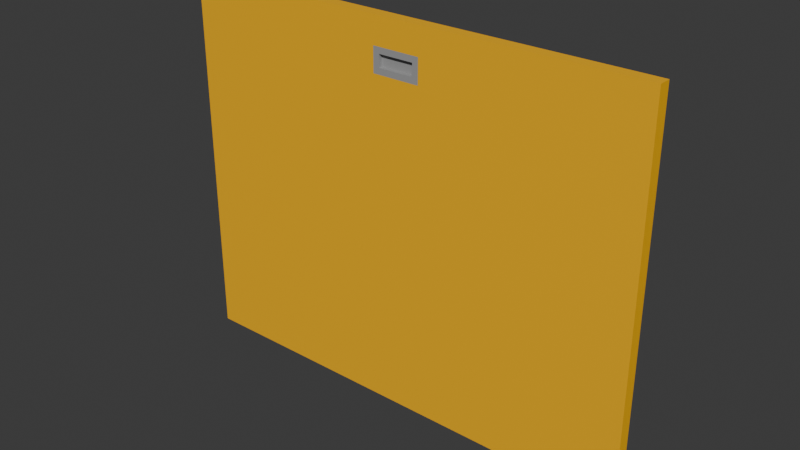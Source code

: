 # Source: door_manual_flush_5x3_dynamic.blend  (saved by Blender 4.2.67; exported with 4.5.12 LTS)
import bpy
from mathutils import Matrix  # noqa: F401  (used for matrix-valued properties, if any)

bpy.ops.wm.read_factory_settings(use_empty=True)
scene = bpy.context.scene
scene.name = 'Scene'

# ---- collections
col_collection = bpy.data.collections.new('Collection'); scene.collection.children.link(col_collection)

# ---- materials (node trees are filled in below, after node groups)
mat_paintable_0 = bpy.data.materials.new('Paintable-0')
mat_paintable_0.alpha_threshold = 0.0
mat_paintable_0.roughness = 0.5
mat_paintable_0.line_color = (0.0, 0.0, 0.0, 1.0)
mat_paintable_1 = bpy.data.materials.new('Paintable-1')
mat_paintable_2 = bpy.data.materials.new('Paintable-2')
mat_black = bpy.data.materials.new('Black')

# ---- material node trees
mat_paintable_0.use_nodes = True; mat_paintable_0.node_tree.nodes.clear()
_N = mat_paintable_0.node_tree.nodes; _L = mat_paintable_0.node_tree.links
n0 = _N.new('ShaderNodeOutputMaterial'); n0.name = 'Material Output'; n0.location = (300, 300)
n1 = _N.new('ShaderNodeBsdfPrincipled'); n1.name = 'Principled BSDF'; n1.location = (10, 300)
n1.inputs[0].default_value = (1.0, 0.4969, 0.0, 1.0)
n1.inputs[3].default_value = 1.45
_L.new(n1.outputs[0], n0.inputs[0])
n0.is_active_output = True
mat_paintable_1.use_nodes = True; mat_paintable_1.node_tree.nodes.clear()
_N = mat_paintable_1.node_tree.nodes; _L = mat_paintable_1.node_tree.links
n0 = _N.new('ShaderNodeBsdfPrincipled'); n0.name = 'プリンシプルBSDF'; n0.location = (10, 300)
n0.inputs[0].default_value = (0.6105, 0.491, 0.0, 1.0)
n1 = _N.new('ShaderNodeOutputMaterial'); n1.name = 'マテリアル出力'; n1.location = (300, 300)
_L.new(n0.outputs[0], n1.inputs[0])
n1.is_active_output = True
mat_paintable_2.use_nodes = True; mat_paintable_2.node_tree.nodes.clear()
_N = mat_paintable_2.node_tree.nodes; _L = mat_paintable_2.node_tree.links
n0 = _N.new('ShaderNodeBsdfPrincipled'); n0.name = 'プリンシプルBSDF'; n0.location = (10, 300)
n1 = _N.new('ShaderNodeOutputMaterial'); n1.name = 'マテリアル出力'; n1.location = (300, 300)
_L.new(n0.outputs[0], n1.inputs[0])
n1.is_active_output = True
mat_black.use_nodes = True; mat_black.node_tree.nodes.clear()
_N = mat_black.node_tree.nodes; _L = mat_black.node_tree.links
n0 = _N.new('ShaderNodeBsdfPrincipled'); n0.name = 'プリンシプルBSDF'; n0.location = (10, 300)
n0.inputs[0].default_value = (0.3372, 0.3372, 0.3372, 1.0)
n1 = _N.new('ShaderNodeOutputMaterial'); n1.name = 'マテリアル出力'; n1.location = (300, 300)
_L.new(n0.outputs[0], n1.inputs[0])
n1.is_active_output = True

# ---- world
world_world = bpy.data.worlds.new('World'); scene.world = world_world
world_world.use_nodes = True; world_world.node_tree.nodes.clear()
_N = world_world.node_tree.nodes; _L = world_world.node_tree.links
n0 = _N.new('ShaderNodeOutputWorld'); n0.name = 'World Output'; n0.location = (300, 300)
n1 = _N.new('ShaderNodeBackground'); n1.name = 'Background'; n1.location = (10, 300)
n1.inputs[0].default_value = (0.05088, 0.05088, 0.05088, 1.0)
_L.new(n1.outputs[0], n0.inputs[0])
n0.is_active_output = True
world_world.color = (0.05088, 0.05088, 0.05088)
world_world.sun_shadow_jitter_overblur = 0.0

# ---- meshes
me_cube = bpy.data.meshes.new('Cube')
me_cube.from_pydata([(0.6094, -0.09375, 0.3594), (0.6094, -0.09375, -0.6094), (0.6094, -0.125, 0.3594), (0.6094, -0.125, -0.6094), (-0.6094, -0.09375, 0.3594), (-0.6094, -0.09375, -0.6094), (-0.6094, -0.125, 0.3594), (-0.6094, -0.125, -0.6094), (0.6094, -0.125, 0.3281), (0.6094, -0.125, -0.3281), (0.6094, -0.125, -0.3594), (-0.6094, -0.09375, 0.3281), (-0.6094, -0.09375, -0.3281), (-0.6094, -0.09375, -0.3594), (-0.6094, -0.125, -0.3594), (-0.6094, -0.125, -0.3281), (-0.6094, -0.125, 0.3281), (0.6094, -0.09375, 0.3281), (0.6094, -0.09375, -0.3281), (0.6094, -0.09375, -0.3594), (-0.5781, -0.125, -0.6094), (0.5781, -0.125, -0.6094), (0.5781, -0.09375, -0.6094), (-0.5781, -0.09375, -0.6094), (-0.5781, -0.09375, 0.3594), (0.5781, -0.09375, 0.3594), (0.5781, -0.125, 0.3594), (-0.5781, -0.125, 0.3594), (-0.5781, -0.09375, -0.3594), (0.5781, -0.09375, -0.3594), (-0.5781, -0.09375, -0.3281), (0.5781, -0.09375, -0.3281), (-0.5781, -0.09375, 0.3281), (0.5781, -0.09375, 0.3281), (0.5781, -0.125, -0.3594), (-0.5781, -0.125, -0.3594), (0.5781, -0.125, -0.3281), (-0.5781, -0.125, -0.3281), (0.5781, -0.125, 0.3281), (-0.5781, -0.125, 0.3281), (0.6094, -0.125, 0.2906), (0.6094, -0.125, 0.2281), (-0.6094, -0.09375, 0.2906), (-0.6094, -0.09375, 0.2281), (-0.6094, -0.125, 0.2281), (-0.6094, -0.125, 0.2906), (0.6094, -0.09375, 0.2906), (0.6094, -0.09375, 0.2281), (-0.5781, -0.09375, 0.2906), (-0.5781, -0.09375, 0.2281), (0.5781, -0.09375, 0.2906), (0.5781, -0.09375, 0.2281), (0.5781, -0.125, 0.2906), (0.5781, -0.125, 0.2281), (-0.5781, -0.125, 0.2906), (-0.5781, -0.125, 0.2281), (-0.06125, -0.125, -0.6094), (0.06125, -0.125, -0.6094), (0.06125, -0.09375, -0.6094), (-0.06125, -0.09375, -0.6094), (-0.06125, -0.09375, 0.3594), (0.06125, -0.09375, 0.3594), (0.06125, -0.125, 0.3594), (-0.06125, -0.125, 0.3594), (-0.06125, -0.09375, -0.3594), (0.06125, -0.09375, -0.3594), (-0.06125, -0.09375, -0.3281), (0.06125, -0.09375, -0.3281), (-0.06125, -0.09375, 0.3281), (0.06125, -0.09375, 0.3281), (0.06125, -0.125, -0.3594), (-0.06125, -0.125, -0.3594), (0.06125, -0.125, -0.3281), (-0.06125, -0.125, -0.3281), (0.06125, -0.125, 0.3281), (-0.06125, -0.125, 0.3281), (-0.04563, -0.125, 0.275), (0.04562, -0.125, 0.275), (-0.04563, -0.125, 0.2438), (0.04562, -0.125, 0.2438), (0.04563, -0.09375, 0.275), (-0.04562, -0.09375, 0.275), (0.04563, -0.09375, 0.2438), (-0.04562, -0.09375, 0.2438), (-0.06125, -0.125, 0.2906), (0.06125, -0.125, 0.2906), (-0.06125, -0.125, 0.2281), (0.06125, -0.125, 0.2281), (0.06125, -0.09375, 0.2906), (-0.06125, -0.09375, 0.2906), (0.06125, -0.09375, 0.2281), (-0.06125, -0.09375, 0.2281), (-0.04563, -0.115, 0.275), (0.04562, -0.115, 0.275), (-0.04563, -0.115, 0.2438), (0.04562, -0.115, 0.2438), (0.04563, -0.1037, 0.275), (-0.04562, -0.1037, 0.275), (0.04563, -0.1037, 0.2438), (-0.04562, -0.1037, 0.2438)], [], [(17, 0, 2, 8), (24, 4, 6, 27), (39, 27, 6, 16), (16, 6, 4, 11), (33, 25, 0, 17), (22, 1, 3, 21), (22, 29, 19, 1), (29, 31, 18, 19), (45, 16, 11, 42), (7, 14, 13, 5), (14, 15, 12, 13), (55, 44, 15, 37), (20, 35, 14, 7), (35, 37, 15, 14), (47, 41, 9, 18), (1, 19, 10, 3), (19, 18, 9, 10), (51, 47, 18, 31), (43, 49, 30, 12), (90, 51, 31, 67), (10, 9, 36, 34), (71, 73, 37, 35), (3, 10, 34, 21), (56, 71, 35, 20), (41, 53, 36, 9), (86, 55, 37, 73), (13, 12, 30, 28), (65, 67, 31, 29), (5, 13, 28, 23), (58, 65, 29, 22), (5, 23, 20, 7), (58, 22, 21, 57), (11, 4, 24, 32), (69, 61, 25, 33), (8, 2, 26, 38), (75, 63, 27, 39), (0, 25, 26, 2), (60, 24, 27, 63), (75, 39, 54, 84), (84, 54, 55, 86), (8, 38, 52, 40), (40, 52, 53, 41), (69, 33, 50, 88), (88, 50, 51, 90), (11, 32, 48, 42), (42, 48, 49, 43), (33, 17, 46, 50), (50, 46, 47, 51), (17, 8, 40, 46), (46, 40, 41, 47), (39, 16, 45, 54), (54, 45, 44, 55), (15, 44, 43, 12), (44, 45, 42, 43), (48, 89, 91, 49), (83, 81, 97, 99), (32, 68, 89, 48), (68, 69, 88, 89), (52, 85, 87, 53), (78, 79, 95, 94), (38, 74, 85, 52), (74, 75, 84, 85), (25, 61, 62, 26), (61, 60, 63, 62), (38, 26, 62, 74), (74, 62, 63, 75), (32, 24, 60, 68), (68, 60, 61, 69), (23, 59, 56, 20), (59, 58, 57, 56), (23, 28, 64, 59), (59, 64, 65, 58), (28, 30, 66, 64), (64, 66, 67, 65), (53, 87, 72, 36), (87, 86, 73, 72), (21, 34, 70, 57), (57, 70, 71, 56), (34, 36, 72, 70), (70, 72, 73, 71), (49, 91, 66, 30), (91, 90, 67, 66), (76, 77, 85, 84), (79, 78, 86, 87), (80, 81, 89, 88), (83, 82, 90, 91), (81, 83, 91, 89), (82, 80, 88, 90), (77, 79, 87, 85), (78, 76, 84, 86), (93, 92, 94, 95), (79, 77, 93, 95), (77, 76, 92, 93), (76, 78, 94, 92), (97, 96, 98, 99), (81, 80, 96, 97), (80, 82, 98, 96), (82, 83, 99, 98)])
me_cube.polygons.foreach_set('material_index', [0, 0, 0, 0, 0, 0, 0, 0, 0, 0, 0, 0, 0, 0, 0, 0, 0, 0, 0, 0, 0, 0, 0, 0, 0, 0, 0, 0, 0, 0, 0, 0, 0, 0, 0, 0, 0, 0, 0, 0, 0, 0, 0, 0, 0, 0, 0, 0, 0, 0, 0, 0, 0, 0, 0, 3, 0, 0, 0, 3, 0, 0, 0, 0, 0, 0, 0, 0, 0, 0, 0, 0, 0, 0, 0, 0, 0, 0, 0, 0, 0, 0, 3, 3, 3, 3, 3, 3, 3, 3, 3, 3, 3, 3, 3, 3, 3, 3])
_uv = me_cube.uv_layers.new(name='UVMap')
_uv.uv.foreach_set('vector', [0.575, 0.0, 0.625, 0.0, 0.625, 0.25, 0.575, 0.25, 0.5417, 0.25, 0.625, 0.25, 0.625, 0.5, 0.5417, 0.5, 0.575, 0.6667, 0.625, 0.6667, 0.625, 0.75, 0.575, 0.75, 0.575, 0.75, 0.625, 0.75, 0.625, 1.0, 0.575, 1.0, 0.325, 0.6667, 0.375, 0.6667, 0.375, 0.75, 0.325, 0.75, 0.7917, 0.5, 0.875, 0.5, 0.875, 0.75, 0.7917, 0.75, 0.125, 0.6667, 0.175, 0.6667, 0.175, 0.75, 0.125, 0.75, 0.175, 0.6667, 0.225, 0.6667, 0.225, 0.75, 0.175, 0.75, 0.5417, 0.75, 0.575, 0.75, 0.575, 1.0, 0.5417, 1.0, 0.375, 0.75, 0.425, 0.75, 0.425, 1.0, 0.375, 1.0, 0.425, 0.75, 0.475, 0.75, 0.475, 1.0, 0.425, 1.0, 0.5083, 0.6667, 0.5083, 0.75, 0.475, 0.75, 0.475, 0.6667, 0.375, 0.6667, 0.425, 0.6667, 0.425, 0.75, 0.375, 0.75, 0.425, 0.6667, 0.475, 0.6667, 0.475, 0.75, 0.425, 0.75, 0.5083, 0.0, 0.5083, 0.25, 0.475, 0.25, 0.475, 0.0, 0.375, 0.0, 0.425, 0.0, 0.425, 0.25, 0.375, 0.25, 0.425, 0.0, 0.475, 0.0, 0.475, 0.25, 0.425, 0.25, 0.2583, 0.6667, 0.2583, 0.75, 0.225, 0.75, 0.225, 0.6667, 0.2583, 0.5, 0.2583, 0.5833, 0.225, 0.5833, 0.225, 0.5, 0.2583, 0.6389, 0.2583, 0.6667, 0.225, 0.6667, 0.225, 0.6389, 0.425, 0.5, 0.475, 0.5, 0.475, 0.5833, 0.425, 0.5833, 0.425, 0.6389, 0.475, 0.6389, 0.475, 0.6667, 0.425, 0.6667, 0.375, 0.5, 0.425, 0.5, 0.425, 0.5833, 0.375, 0.5833, 0.375, 0.6389, 0.425, 0.6389, 0.425, 0.6667, 0.375, 0.6667, 0.5083, 0.5, 0.5083, 0.5833, 0.475, 0.5833, 0.475, 0.5, 0.5083, 0.6389, 0.5083, 0.6667, 0.475, 0.6667, 0.475, 0.6389, 0.175, 0.5, 0.225, 0.5, 0.225, 0.5833, 0.175, 0.5833, 0.175, 0.6389, 0.225, 0.6389, 0.225, 0.6667, 0.175, 0.6667, 0.125, 0.5, 0.175, 0.5, 0.175, 0.5833, 0.125, 0.5833, 0.125, 0.6389, 0.175, 0.6389, 0.175, 0.6667, 0.125, 0.6667, 0.625, 0.5, 0.7083, 0.5, 0.7083, 0.75, 0.625, 0.75, 0.7639, 0.5, 0.7917, 0.5, 0.7917, 0.75, 0.7639, 0.75, 0.325, 0.5, 0.375, 0.5, 0.375, 0.5833, 0.325, 0.5833, 0.325, 0.6389, 0.375, 0.6389, 0.375, 0.6667, 0.325, 0.6667, 0.575, 0.5, 0.625, 0.5, 0.625, 0.5833, 0.575, 0.5833, 0.575, 0.6389, 0.625, 0.6389, 0.625, 0.6667, 0.575, 0.6667, 0.375, 0.25, 0.4583, 0.25, 0.4583, 0.5, 0.375, 0.5, 0.5139, 0.25, 0.5417, 0.25, 0.5417, 0.5, 0.5139, 0.5, 0.575, 0.6389, 0.575, 0.6667, 0.5417, 0.6667, 0.5417, 0.6389, 0.5417, 0.6389, 0.5417, 0.6667, 0.5083, 0.6667, 0.5083, 0.6389, 0.575, 0.5, 0.575, 0.5833, 0.5417, 0.5833, 0.5417, 0.5, 0.5417, 0.5, 0.5417, 0.5833, 0.5083, 0.5833, 0.5083, 0.5, 0.325, 0.6389, 0.325, 0.6667, 0.2917, 0.6667, 0.2917, 0.6389, 0.2917, 0.6389, 0.2917, 0.6667, 0.2583, 0.6667, 0.2583, 0.6389, 0.325, 0.5, 0.325, 0.5833, 0.2917, 0.5833, 0.2917, 0.5, 0.2917, 0.5, 0.2917, 0.5833, 0.2583, 0.5833, 0.2583, 0.5, 0.325, 0.6667, 0.325, 0.75, 0.2917, 0.75, 0.2917, 0.6667, 0.2917, 0.6667, 0.2917, 0.75, 0.2583, 0.75, 0.2583, 0.6667, 0.575, 0.0, 0.575, 0.25, 0.5417, 0.25, 0.5417, 0.0, 0.5417, 0.0, 0.5417, 0.25, 0.5083, 0.25, 0.5083, 0.0, 0.575, 0.6667, 0.575, 0.75, 0.5417, 0.75, 0.5417, 0.6667, 0.5417, 0.6667, 0.5417, 0.75, 0.5083, 0.75, 0.5083, 0.6667, 0.475, 0.75, 0.5083, 0.75, 0.5083, 1.0, 0.475, 1.0, 0.5083, 0.75, 0.5417, 0.75, 0.5417, 1.0, 0.5083, 1.0, 0.2917, 0.5833, 0.2917, 0.6111, 0.2583, 0.6111, 0.2583, 0.5833, 0.2667, 0.6147, 0.2833, 0.6147, 0.2833, 0.6147, 0.2667, 0.6147, 0.325, 0.5833, 0.325, 0.6111, 0.2917, 0.6111, 0.2917, 0.5833, 0.325, 0.6111, 0.325, 0.6389, 0.2917, 0.6389, 0.2917, 0.6111, 0.5417, 0.5833, 0.5417, 0.6111, 0.5083, 0.6111, 0.5083, 0.5833, 0.5167, 0.6353, 0.5167, 0.6147, 0.5167, 0.6147, 0.5167, 0.6353, 0.575, 0.5833, 0.575, 0.6111, 0.5417, 0.6111, 0.5417, 0.5833, 0.575, 0.6111, 0.575, 0.6389, 0.5417, 0.6389, 0.5417, 0.6111, 0.4583, 0.25, 0.4861, 0.25, 0.4861, 0.5, 0.4583, 0.5, 0.4861, 0.25, 0.5139, 0.25, 0.5139, 0.5, 0.4861, 0.5, 0.575, 0.5833, 0.625, 0.5833, 0.625, 0.6111, 0.575, 0.6111, 0.575, 0.6111, 0.625, 0.6111, 0.625, 0.6389, 0.575, 0.6389, 0.325, 0.5833, 0.375, 0.5833, 0.375, 0.6111, 0.325, 0.6111, 0.325, 0.6111, 0.375, 0.6111, 0.375, 0.6389, 0.325, 0.6389, 0.7083, 0.5, 0.7361, 0.5, 0.7361, 0.75, 0.7083, 0.75, 0.7361, 0.5, 0.7639, 0.5, 0.7639, 0.75, 0.7361, 0.75, 0.125, 0.5833, 0.175, 0.5833, 0.175, 0.6111, 0.125, 0.6111, 0.125, 0.6111, 0.175, 0.6111, 0.175, 0.6389, 0.125, 0.6389, 0.175, 0.5833, 0.225, 0.5833, 0.225, 0.6111, 0.175, 0.6111, 0.175, 0.6111, 0.225, 0.6111, 0.225, 0.6389, 0.175, 0.6389, 0.5083, 0.5833, 0.5083, 0.6111, 0.475, 0.6111, 0.475, 0.5833, 0.5083, 0.6111, 0.5083, 0.6389, 0.475, 0.6389, 0.475, 0.6111, 0.375, 0.5833, 0.425, 0.5833, 0.425, 0.6111, 0.375, 0.6111, 0.375, 0.6111, 0.425, 0.6111, 0.425, 0.6389, 0.375, 0.6389, 0.425, 0.5833, 0.475, 0.5833, 0.475, 0.6111, 0.425, 0.6111, 0.425, 0.6111, 0.475, 0.6111, 0.475, 0.6389, 0.425, 0.6389, 0.2583, 0.5833, 0.2583, 0.6111, 0.225, 0.6111, 0.225, 0.5833, 0.2583, 0.6111, 0.2583, 0.6389, 0.225, 0.6389, 0.225, 0.6111, 0.5333, 0.6353, 0.5333, 0.6147, 0.5417, 0.6111, 0.5417, 0.6389, 0.5167, 0.6147, 0.5167, 0.6353, 0.5083, 0.6389, 0.5083, 0.6111, 0.2833, 0.6353, 0.2833, 0.6147, 0.2917, 0.6111, 0.2917, 0.6389, 0.2667, 0.6147, 0.2667, 0.6353, 0.2583, 0.6389, 0.2583, 0.6111, 0.2833, 0.6147, 0.2667, 0.6147, 0.2583, 0.6111, 0.2917, 0.6111, 0.2667, 0.6353, 0.2833, 0.6353, 0.2917, 0.6389, 0.2583, 0.6389, 0.5333, 0.6147, 0.5167, 0.6147, 0.5083, 0.6111, 0.5417, 0.6111, 0.5167, 0.6353, 0.5333, 0.6353, 0.5417, 0.6389, 0.5083, 0.6389, 0.5333, 0.6147, 0.5333, 0.6353, 0.5167, 0.6353, 0.5167, 0.6147, 0.5167, 0.6147, 0.5333, 0.6147, 0.5333, 0.6147, 0.5167, 0.6147, 0.5333, 0.6147, 0.5333, 0.6353, 0.5333, 0.6353, 0.5333, 0.6147, 0.5333, 0.6353, 0.5167, 0.6353, 0.5167, 0.6353, 0.5333, 0.6353, 0.2833, 0.6147, 0.2833, 0.6353, 0.2667, 0.6353, 0.2667, 0.6147, 0.2833, 0.6147, 0.2833, 0.6353, 0.2833, 0.6353, 0.2833, 0.6147, 0.2833, 0.6353, 0.2667, 0.6353, 0.2667, 0.6353, 0.2833, 0.6353, 0.2667, 0.6353, 0.2667, 0.6147, 0.2667, 0.6147, 0.2667, 0.6353])
me_cube.materials.append(mat_paintable_0)
me_cube.materials.append(mat_paintable_1)
me_cube.materials.append(mat_paintable_2)
me_cube.materials.append(mat_black)
me_cube.use_mirror_vertex_groups = False
me_cube.update()

# ---- objects
ob_cube = bpy.data.objects.new('Cube', me_cube)

# ---- transforms, parenting, visibility, modifiers, constraints
ob_cube.location = (0.0, 0.0, 0.0)
ob_cube.lock_rotations_4d = False
ob_cube.empty_display_type = 'ARROWS'
ob_cube.lineart.crease_threshold = 0.0

# ---- collection membership
col_collection.objects.link(ob_cube)

# ---- scene / render settings (as saved in the file)
scene.frame_start = 1; scene.frame_end = 250; scene.frame_set(1)
scene.render.engine = 'BLENDER_EEVEE_NEXT'
bpy.context.view_layer.update()

# ---- added for rendering (the .blend has no active camera and no usable light): camera, sun
cam_auto = bpy.data.cameras.new('AutoCamera')
cam_auto.lens = 50.0
cam_auto.sensor_width = 36.0
cam_auto.clip_end = 1000.0
ob_auto_camera = bpy.data.objects.new('AutoCamera', cam_auto)
scene.collection.objects.link(ob_auto_camera)
ob_auto_camera.location = (1.44074, -1.83826, 1.02759)
ob_auto_camera.rotation_euler = (1.09748, -7.21219e-08, 0.694738)
scene.camera = ob_auto_camera
light_auto_sun = bpy.data.lights.new('AutoSun', 'SUN')
light_auto_sun.energy = 3.0
light_auto_sun.angle = 0.0523599
ob_auto_sun = bpy.data.objects.new('AutoSun', light_auto_sun)
scene.collection.objects.link(ob_auto_sun)
ob_auto_sun.rotation_euler = (0.872665, 0.174533, 0.523599)
bpy.context.view_layer.update()
